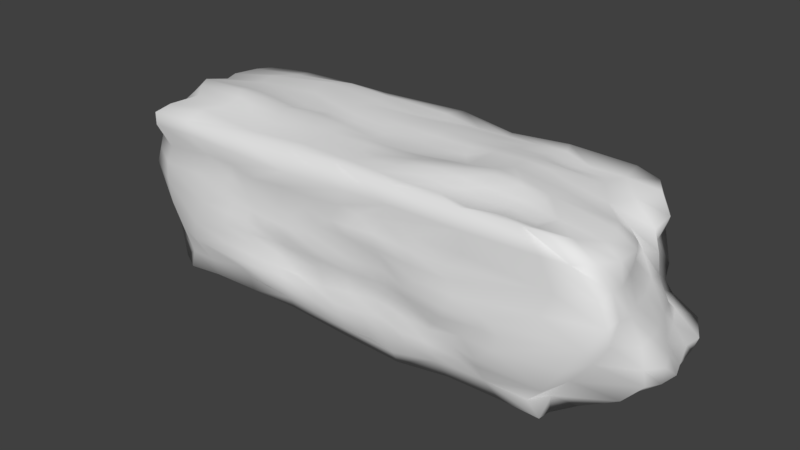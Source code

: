 # Source: Rock5.blend  (saved by Blender 2.78.0; exported with 4.5.12 LTS)
import bpy
from mathutils import Matrix  # noqa: F401  (used for matrix-valued properties, if any)

bpy.ops.wm.read_factory_settings(use_empty=True)
scene = bpy.context.scene
scene.name = 'Scene'

# ---- collections
col_collection_1 = bpy.data.collections.new('Collection 1'); scene.collection.children.link(col_collection_1)

# ---- materials (node trees are filled in below, after node groups)
mat_material = bpy.data.materials.new('Material')
mat_material.alpha_threshold = 0.0
mat_material.use_transparent_shadow = False
mat_material.roughness = 0.5
mat_material.line_color = (0.0, 0.0, 0.0, 1.0)

# ---- material node trees

# ---- world
world_world = bpy.data.worlds.new('World'); scene.world = world_world
world_world.color = (0.05088, 0.05088, 0.05088)
world_world.use_sun_shadow = False
world_world.sun_shadow_jitter_overblur = 0.0
world_world.cycles.sampling_method = 'MANUAL'

# ---- meshes
me_cube = bpy.data.meshes.new('Cube')
me_cube.from_pydata([(0.9456, 0.9303, -0.9), (0.8358, -0.9573, -0.8909), (-0.7759, -1.005, -0.9657), (-0.838, 0.9748, -0.9864), (0.8445, 0.9557, 0.8974), (0.8267, -0.9462, 1.026), (-0.9643, -0.8854, 0.7988), (-0.9313, 0.9458, 0.8772), (0.959, -0.06778, -0.905), (-0.0301, 0.9332, -0.9012), (0.9314, 0.7845, -0.05761), (0.01346, -0.9342, -0.9955), (0.9707, -0.9616, 0.01964), (-0.8814, -0.02553, -0.9409), (-0.916, -0.9156, 0.002385), (-0.9206, 0.8717, -0.06852), (0.8881, -0.05949, 0.8681), (0.02688, 1.023, 0.9818), (-0.02206, -0.8906, 0.9578), (-0.9838, -0.04778, 0.9562), (0.05495, 0.998, 0.08779), (-1.105, 0.01629, -0.09413), (-0.09365, -1.037, -0.0173), (1.052, -0.003964, -0.06825), (0.06145, -0.05121, 0.9836), (-0.01525, -0.01816, -1.068), (0.8946, -0.5544, -0.8903), (-0.56, 0.8853, -0.8606), (0.9011, 0.846, 0.4639), (-0.4308, -0.9917, -0.9087), (0.9874, -0.8888, 0.5124), (-0.9322, 0.453, -0.9394), (-0.8808, -0.8929, 0.4377), (-0.8334, 1.042, 0.4733), (0.92, -0.5088, 0.8875), (-0.5066, 0.9596, 0.9537), (-0.501, -0.9127, 0.8864), (-1.001, 0.4567, 0.8765), (0.9672, 0.4889, -0.9567), (0.4738, 0.9499, -0.9493), (1.036, 0.9597, -0.4501), (0.469, -0.9264, -0.9228), (0.8501, -1.007, -0.5365), (-0.8689, -0.4641, -0.9757), (-0.8208, -0.9839, -0.4932), (-0.8818, 0.931, -0.4795), (0.8437, 0.4562, 0.8811), (0.5006, 0.9372, 0.9992), (0.4901, -0.9404, 0.9789), (-0.8577, -0.4976, 0.9688), (-0.4853, 0.9454, -0.004256), (0.4618, 1.007, 0.07522), (0.07625, 0.9516, 0.4974), (0.02578, 0.9551, -0.4816), (-1.013, 0.583, -0.01538), (-1.041, -0.5522, 0.1025), (-0.9608, -0.01941, -0.4667), (-1.082, -0.01686, 0.5267), (-0.5343, -1.044, -0.02022), (0.4858, -1.097, -0.03342), (-0.001479, -1.039, -0.5688), (0.00328, -0.9712, 0.5587), (1.076, -0.4769, -0.03836), (0.9976, 0.4913, -0.1108), (1.131, -0.03034, -0.5027), (0.9357, 0.04953, 0.4839), (0.06406, -0.5038, 0.9876), (0.01123, 0.5834, 0.9841), (0.4827, 0.01082, 1.049), (-0.4629, 0.04961, 0.9728), (-0.482, 0.004849, -1.039), (0.4701, -0.1101, -1.071), (0.001025, 0.5399, -1.016), (0.0325, -0.5727, -0.9818), (0.4437, -0.5226, -0.9287), (0.4127, 0.6078, -1.057), (-0.5634, 0.4587, -0.9943), (-0.5314, 0.5741, 1.064), (0.4952, 0.4858, 1.004), (0.4847, -0.4629, 0.996), (0.958, 0.4019, 0.4274), (1.078, 0.4874, -0.501), (1.1, -0.4669, -0.4442), (0.5229, -0.9721, 0.5352), (0.4076, -1.061, -0.5271), (-0.5191, -1.135, -0.4887), (-1.016, -0.4523, 0.4781), (-0.906, -0.5926, -0.4513), (-0.9796, 0.4708, -0.4747), (0.4836, 1.015, -0.5008), (0.4837, 0.9631, 0.5431), (-0.4438, 1.079, 0.4091), (-0.5031, 1.047, -0.4556), (-1.015, 0.4791, 0.4714), (-0.5232, -0.9451, 0.5401), (0.9934, -0.472, 0.4912), (-0.4198, -0.5766, 0.9809), (-0.5377, -0.5436, -1.025), (0.8407, -0.8069, -0.8947), (-0.715, 0.969, -1.021), (0.8807, 0.8984, 0.7455), (-0.6281, -0.9919, -0.9257), (0.9052, -0.9412, 0.8088), (-0.8564, 0.758, -0.9777), (-0.9411, -0.9383, 0.6815), (-0.91, 1.04, 0.7293), (0.8766, -0.7877, 0.9821), (-0.7476, 0.9611, 0.924), (-0.7714, -0.9004, 0.8554), (-0.9769, 0.75, 0.8755), (1.001, 0.2237, -0.9749), (0.2573, 0.9338, -0.9166), (0.9495, 0.8696, -0.2243), (0.2622, -0.9584, -1.001), (0.9179, -0.9964, -0.2435), (-0.8806, -0.3, -0.9708), (-0.89, -0.9382, -0.2615), (-0.9443, 0.9107, -0.2737), (0.8017, 0.1819, 0.8945), (0.2664, 0.9212, 0.9425), (0.232, -0.9239, 0.9569), (-0.9308, -0.2583, 0.9768), (-0.7343, 0.9414, -0.02981), (0.1879, 1.005, 0.03787), (0.04265, 1.088, 0.8139), (0.05137, 1.028, -0.2456), (-0.991, 0.7614, -0.008494), (-1.065, -0.2855, 0.0544), (-0.8994, -0.005559, -0.7496), (-1.058, -0.0654, 0.2231), (-0.6729, -1.041, -0.01142), (0.1894, -0.9583, 0.0005482), (0.03981, -1.008, -0.849), (-0.08653, -0.9932, 0.2456), (1.014, -0.7186, 0.007126), (1.025, 0.2439, -0.08308), (1.051, -0.007864, -0.7355), (0.9888, 0.03345, 0.1948), (-0.01079, -0.7588, 0.9676), (-0.04087, 0.2162, 1.001), (0.6924, -0.0007123, 0.9698), (-0.1945, -0.01866, 0.9949), (-0.7355, 0.02247, -0.9937), (0.2842, -0.03324, -1.041), (-0.05891, 0.8051, -0.9528), (0.05441, -0.3545, -0.9695), (0.8779, -0.3729, -0.9342), (-0.2627, 0.8405, -0.9035), (0.9358, 0.7997, 0.1263), (-0.2381, -0.9462, -0.9346), (1.022, -0.8857, 0.2762), (-0.9197, 0.2082, -0.9252), (-0.9134, -0.902, 0.2291), (-0.8975, 0.9177, 0.1954), (0.9167, -0.2528, 0.9011), (-0.3212, 0.8986, 0.9853), (-0.2509, -0.8781, 0.9394), (-0.949, 0.1939, 0.9171), (0.949, 0.741, -0.9293), (0.7213, 0.9437, -0.9583), (1.004, 0.9744, -0.6918), (0.6703, -0.8971, -0.9347), (0.7823, -0.9274, -0.7646), (-0.9002, -0.7738, -1.043), (-0.7652, -0.9901, -0.756), (-0.8633, 0.926, -0.7912), (0.8884, 0.7575, 0.8854), (0.753, 0.983, 0.9606), (0.7258, -0.9143, 1.008), (-0.9352, -0.7301, 0.8772), (-0.1375, 0.9712, 0.1172), (0.8063, 0.8851, 0.02227), (0.05899, 1.017, 0.3506), (-0.04236, 0.9645, -0.7768), (-1.059, 0.2678, -0.05533), (-1.038, -0.7481, 0.08241), (-1.034, 0.02249, -0.2224), (-1.045, 0.02893, 0.8007), (-0.3426, -1.052, -0.008009), (0.7808, -1.061, 0.04296), (-0.08244, -0.9967, -0.2679), (0.04786, -0.9909, 0.7572), (1.068, -0.2456, -0.05722), (0.9194, 0.6616, -0.1032), (1.1, -0.03734, -0.3084), (0.943, 0.01008, 0.7142), (0.08809, -0.2874, 0.9916), (0.006614, 0.7776, 1.012), (0.3265, -0.08987, 0.9816), (-0.7297, 0.01044, 1.009), (-0.2602, 0.032, -1.057), (0.7404, -0.1017, -0.9968), (0.001789, 0.2763, -1.122), (0.02114, -0.7586, -1.007), (0.2519, -0.5246, -0.9422), (0.6851, -0.5351, -0.9794), (0.474, -0.3766, -0.9718), (0.4853, -0.749, -0.9619), (0.2363, 0.5783, -1.021), (0.7078, 0.5274, -1.065), (0.4014, 0.7693, -1.005), (0.4552, 0.3251, -1.136), (-0.7629, 0.4969, -0.966), (-0.2589, 0.4974, -1.032), (-0.4669, 0.7011, -0.972), (-0.5583, 0.2659, -1.016), (-0.5181, 0.3207, 1.017), (-0.4578, 0.7889, 1.029), (-0.2744, 0.5987, 1.02), (-0.803, 0.4946, 0.973), (0.4763, 0.2354, 1.039), (0.5267, 0.7647, 0.9958), (0.7342, 0.4575, 0.937), (0.2772, 0.5568, 0.985), (0.5043, -0.8217, 0.9443), (0.4693, -0.1913, 1.085), (0.7609, -0.4921, 0.9358), (0.2884, -0.5308, 1.065), (0.9237, 0.2577, 0.4878), (0.9026, 0.6788, 0.3978), (0.9562, 0.4743, 0.152), (0.9389, 0.383, 0.6741), (1.107, 0.1842, -0.5294), (1.087, 0.7043, -0.5118), (1.069, 0.545, -0.6978), (1.021, 0.4893, -0.3114), (0.9065, -0.8054, -0.4554), (1.112, -0.2053, -0.5333), (1.03, -0.5062, -0.6739), (1.092, -0.4845, -0.2595), (0.1811, -0.9152, 0.5459), (0.8577, -0.9819, 0.4956), (0.4898, -1.02, 0.2401), (0.5163, -0.9775, 0.7778), (0.1977, -1.018, -0.5032), (0.6103, -1.072, -0.4594), (0.4319, -0.9989, -0.7509), (0.433, -1.053, -0.2815), (-0.7324, -1.035, -0.5501), (-0.2373, -1.083, -0.4997), (-0.422, -1.063, -0.691), (-0.5415, -1.087, -0.2697), (-1.037, -0.2256, 0.5268), (-0.9911, -0.7434, 0.4716), (-1.036, -0.4907, 0.2861), (-0.9755, -0.4734, 0.7749), (-0.9483, -0.3305, -0.4382), (-0.9226, -0.7994, -0.4741), (-0.9113, -0.4904, -0.7239), (-0.9762, -0.5551, -0.2027), (-0.9879, 0.7161, -0.4876), (-0.9667, 0.217, -0.505), (-0.9405, 0.4424, -0.7608), (-0.9967, 0.5422, -0.2344), (0.1524, 0.9589, -0.5438), (0.7415, 0.9671, -0.4747), (0.468, 1.025, -0.2284), (0.4508, 1.017, -0.7733), (0.2808, 0.9384, 0.5429), (0.7859, 0.8985, 0.4662), (0.52, 1.008, 0.8158), (0.4533, 0.9953, 0.3022), (-0.6592, 1.073, 0.4178), (-0.1856, 0.9531, 0.4583), (-0.5306, 1.043, 0.7028), (-0.4917, 1.034, 0.2308), (-0.6614, 1.073, -0.5171), (-0.2217, 0.9953, -0.4697), (-0.4973, 1.015, -0.2361), (-0.4741, 1.037, -0.7069), (-0.944, 0.8386, 0.4729), (-1.036, 0.1432, 0.5095), (-1.01, 0.4724, 0.1993), (-0.9919, 0.4845, 0.7253), (-0.6723, -0.9141, 0.5184), (-0.2542, -1.001, 0.5415), (-0.5516, -0.9961, 0.2448), (-0.5106, -0.9898, 0.7237), (0.9932, -0.6524, 0.5171), (0.9695, -0.22, 0.4883), (1.025, -0.453, 0.2066), (0.9786, -0.4805, 0.7357), (-0.4797, -0.7463, 0.9081), (-0.4756, -0.2632, 1.03), (-0.1898, -0.5463, 0.9896), (-0.6889, -0.505, 0.9799), (-0.769, -0.4521, -1.055), (-0.2219, -0.5409, -1.003), (-0.5093, -0.3243, -1.007), (-0.501, -0.7586, -1.025), (-0.2482, -0.7498, -1.004), (-0.222, -0.3599, -0.9786), (-0.7573, -0.2722, -1.03), (-0.7053, -0.2733, 1.082), (-0.2076, -0.2561, 1.01), (-0.2214, -0.7274, 0.9576), (0.9782, -0.1841, 0.725), (1.005, -0.2396, 0.206), (1.024, -0.6535, 0.2642), (-0.2335, -1.008, 0.7186), (-0.2887, -0.993, 0.228), (-0.712, -0.9582, 0.2642), (-0.9722, 0.1993, 0.7609), (-1.014, 0.1347, 0.1964), (-0.9796, 0.743, 0.2065), (-0.2598, 0.9441, -0.7384), (-0.2068, 1.016, -0.1749), (-0.7517, 1.015, -0.266), (-0.21, 0.9377, 0.3453), (-0.3129, 0.9748, 0.7584), (-0.7487, 1.048, 0.712), (0.7877, 0.9085, 0.1793), (0.776, 0.9813, 0.7586), (0.2742, 0.9797, 0.7847), (0.7316, 1.03, -0.733), (0.7415, 0.9082, -0.227), (0.2042, 1.021, -0.282), (-1.012, 0.2719, -0.2494), (-0.9216, 0.1835, -0.787), (-0.8992, 0.6976, -0.8042), (-0.9842, -0.7534, -0.2301), (-0.9137, -0.7739, -0.7656), (-0.9306, -0.2783, -0.7329), (-0.9791, -0.7995, 0.7429), (-1.021, -0.7267, 0.2746), (-1.037, -0.3126, 0.3), (-0.2765, -1.024, -0.2742), (-0.2109, -1.06, -0.7411), (-0.6391, -1.033, -0.7261), (0.673, -1.082, -0.2758), (0.6266, -0.9841, -0.7273), (0.2666, -1.046, -0.8358), (0.8025, -0.9718, 0.8093), (0.8205, -1.015, 0.2541), (0.1728, -0.9947, 0.2419), (1.124, -0.2414, -0.3187), (1.005, -0.2488, -0.7855), (0.8453, -0.8059, -0.6978), (0.9902, 0.701, -0.2815), (1.059, 0.7576, -0.722), (1.072, 0.2368, -0.7315), (0.9347, 0.7028, 0.6809), (0.8945, 0.66, 0.09801), (0.9613, 0.2878, 0.2059), (0.2688, -0.2718, 1.023), (0.6741, -0.2253, 1.007), (0.7423, -0.7666, 0.9499), (0.2855, 0.7855, 0.9561), (0.7616, 0.7278, 0.9289), (0.6651, 0.186, 0.9702), (-0.7377, 0.7655, 0.9562), (-0.2543, 0.7649, 1.02), (-0.2979, 0.2805, 1.02), (-0.2577, 0.278, -1.031), (-0.2821, 0.7208, -0.9552), (-0.6793, 0.7607, -1.006), (0.7566, 0.2897, -1.086), (0.6915, 0.7392, -1.01), (0.1839, 0.765, -0.9797), (0.7096, -0.7183, -0.9778), (0.7044, -0.3772, -0.9848), (0.3635, -0.3289, -0.9326), (0.3026, -0.7308, -0.9809), (0.2019, 0.3455, -1.122), (-0.7847, 0.2858, -0.9259), (-0.7672, 0.2474, 0.9847), (0.2618, 0.2223, 1.004), (0.2341, -0.8157, 0.9773), (0.8854, 0.1959, 0.7062), (1.055, 0.1908, -0.3424), (0.9685, -0.76, -0.2175), (0.2331, -0.9663, 0.761), (0.159, -0.9514, -0.2497), (-0.721, -1.047, -0.2985), (-1.018, -0.1626, 0.8049), (-1.01, -0.2756, -0.1903), (-1.019, 0.7642, -0.2405), (0.1782, 0.946, -0.7925), (0.2075, 1.032, 0.3116), (-0.7253, 0.9684, 0.1902), (-0.6446, 1.041, -0.8179), (-0.9798, 0.8356, 0.7376), (-0.7363, -0.9691, 0.7245), (0.9509, -0.7372, 0.7901), (-0.7545, -0.6928, 0.9318), (-0.748, -0.7274, -1.081), (0.09744, 0.9435, -0.9136), (0.05639, 1.031, -0.07849), (0.03855, -0.9819, -0.01048), (-0.1288, -1.01, 0.1146), (0.0125, 0.07169, 0.9743), (-0.05859, -0.03826, 0.9799), (0.1457, -0.02623, -1.044), (-0.04553, 0.8493, -0.9305), (-0.009013, -0.1863, -1.014), (-0.4001, 0.8346, -0.8761), (-0.3274, 0.9252, 0.07021), (0.6205, 0.9215, 0.0695), (-0.00333, 0.9437, -0.6533), (-0.4305, -1.036, -0.02217), (0.64, -1.06, 0.005899), (-0.05932, -1.017, -0.4334), (0.08281, -0.3992, 0.9913), (0.03123, 0.6786, 0.9834), (-0.584, -0.005235, 1.011), (0.5676, -0.09625, -1.047), (0.00404, 0.4346, -1.064), (0.5603, -0.5275, -0.9556), (0.5002, -0.2188, -1.017), (0.4715, -0.5987, -0.9468), (0.1013, 0.5506, -1.039), (-0.4083, 0.5037, -0.9946), (-0.5156, 0.8323, -0.9342), (-0.5433, 0.3606, -1.033), (-0.06671, 0.5791, 0.9924), (0.4988, 0.6111, 0.9939), (0.385, 0.5198, 0.998), (0.4764, -0.3153, 1.072), (0.3887, -0.4892, 1.041), (0.0806, -0.9454, 0.5204), (0.509, -1.049, 0.1111), (0.1081, -1.019, -0.5557), (0.4916, -1.026, -0.4533), (0.4117, -1.025, -0.3907), (-0.3904, -1.112, -0.5046), (-0.5168, -1.111, -0.3617), (0.6223, 0.9939, -0.4364), (0.4423, 1.024, -0.0718), (0.6252, 0.9166, 0.4978), (0.4798, 0.9508, 0.4404), (-0.3958, 1.019, -0.4742), (-0.4212, 0.9766, -0.1005), (-0.4553, 1.05, -0.5767), (-0.4192, -0.9779, 0.4892), (-0.5068, -1.012, 0.112), (-0.4451, -0.4204, 1.013), (-0.02895, -0.5063, 0.9715), (-0.5582, -0.5175, 0.999), (0.3368, 1.008, 0.03394), (0.03314, 1.002, -0.3484), (0.3074, -1.031, -0.04065), (0.02884, -1.04, -0.7003), (-0.026, -0.9904, 0.3588), (0.04081, -0.6109, 0.9833), (-0.014, 0.401, 1.008), (-0.331, 0.02667, 0.9947), (0.3719, -0.082, -1.034), (-0.03358, 0.6818, -0.9622), (-0.1545, 0.8929, -0.8923), (-0.04877, 0.9928, 0.1068), (0.02541, 1.014, 0.2206), (-0.04364, 0.9617, -0.8615), (-0.2214, -1.034, -0.02765), (-0.08891, -1.022, -0.1366), (0.09133, -0.2017, 0.9676), (0.187, -0.1043, 0.988), (-0.135, -0.01548, -1.076), (0.02154, 0.1113, -1.097), (0.3781, -0.5046, -0.9341), (0.4551, -0.4721, -0.9499), (0.4414, 0.1146, -1.11), (-0.1343, 0.5228, -1.013), (-0.4688, 0.5685, -1.001), (0.4861, 0.3834, 1.024), (0.5913, 0.4406, 0.9737), (0.1222, 0.5784, 1.015), (0.5088, -0.6167, 0.9441), (0.6348, -0.4764, 1.0), (0.1785, -0.5108, 1.036), (0.3125, -0.9556, 0.4917), (0.456, -0.9965, 0.3738), (0.3047, -1.065, -0.5391), (0.4307, -1.043, -0.6441), (0.4712, -1.074, -0.1638), (-0.1024, -1.031, -0.52), (-0.4474, -1.112, -0.5826), (-0.531, -1.091, -0.1341), (0.3186, 0.9964, -0.5043), (0.5087, 0.9969, -0.333), (0.3855, 0.9755, 0.5389), (0.4785, 1.01, 0.6647), (0.4952, 1.009, 0.1685), (-0.4412, 0.9749, 0.1152), (-0.09158, 0.9735, -0.4727), (-0.4586, 1.029, -0.3438), (-0.5118, 0.9435, -0.7618), (-0.1395, -0.9859, 0.5314), (-0.5312, -0.9561, 0.3837), (-0.4758, -0.1054, 0.9906), (-0.275, -0.5382, 0.987), (-0.05973, -0.3488, -0.9623), (-0.1934, -0.1943, -1.037), (-0.6699, -0.3942, 1.047), (-0.7044, -0.1385, 1.063), (-0.6026, -0.2536, 1.061), (-0.1876, -0.389, 0.9929), (-0.1989, -0.1532, 1.011), (-0.06117, -0.2769, 0.9923), (-0.3308, -0.2357, 1.023), (-0.4296, -0.9883, 0.2307), (-0.2082, -0.996, 0.2396), (-0.3184, -1.023, 0.1008), (-0.2718, -0.9831, 0.3845), (-0.3574, 0.994, -0.7135), (-0.1631, 0.9227, -0.7426), (-0.2237, 0.9646, -0.6184), (-0.2557, 0.9017, -0.8201), (-0.3587, 1.017, -0.2005), (-0.09316, 1.015, -0.1817), (-0.1699, 0.9707, -0.02789), (-0.197, 0.9998, -0.3024), (-0.3792, 0.9807, 0.2846), (-0.04882, 0.9846, 0.2978), (-0.1437, 0.9314, 0.2101), (0.6148, 0.9507, 0.2311), (0.753, 0.9175, 0.3127), (0.7927, 0.9321, 0.09314), (0.6653, 0.995, 0.7639), (0.7745, 0.9653, 0.6103), (0.6194, 0.9832, -0.1924), (0.7477, 0.9318, -0.1121), (0.7113, 0.9027, -0.33), (0.3143, 1.005, -0.2738), (0.1949, 1.023, -0.1261), (0.1885, 1.011, -0.3826), (-0.3944, -1.068, -0.2734), (-0.221, -0.9949, -0.2906), (-0.2732, -1.065, -0.4019), (-0.313, -1.009, -0.1554), (-0.316, -1.099, -0.6767), (-0.07848, -1.036, -0.7778), (-0.214, -1.091, -0.6145), (0.5433, -1.042, -0.2992), (0.7022, -1.084, -0.1008), (0.5284, -0.9952, -0.7225), (0.604, -1.016, -0.5787), (0.1534, -1.009, -0.8179), (0.3473, -1.031, -0.7657), (0.2294, -1.06, -0.6649), (0.03535, -0.9942, 0.2524), (0.3215, -1.016, 0.2288), (0.2069, -0.9712, 0.1265), (0.166, -0.9742, 0.3857), (0.2901, -0.4061, 1.062), (0.2781, -0.1993, 1.008), (0.3511, -0.2525, 1.049), (0.1721, -0.2571, 0.9936), (0.6825, -0.3499, 0.9928), (0.5544, -0.2225, 1.079), (0.7213, -0.6244, 0.9188), (0.6158, -0.7589, 0.9519), (0.2809, 0.6884, 0.9767), (0.4221, 0.7508, 0.9828), (0.1715, 0.7452, 0.9652), (0.7193, 0.579, 0.9309), (0.6356, 0.6988, 0.94), (0.6688, 0.3392, 0.9862), (0.5454, 0.2519, 1.016), (-0.2349, 0.0955, 1.024), (-0.2832, 0.4496, 1.023), (-0.1641, 0.2545, 1.022), (-0.3643, 0.268, -1.048), (-0.1311, 0.2845, -1.1), (-0.2809, 0.3864, -1.03), (-0.2693, 0.1676, -1.055), (-0.3849, 0.6823, -0.9444), (-0.2043, 0.7732, -0.981), (-0.2793, 0.7942, -0.9273), (-0.2579, 0.5819, -1.003), (0.6087, 0.2541, -1.152), (0.7083, 0.1061, -1.08), (0.05233, 0.7847, -0.9797), (0.1912, 0.8559, -0.9589), (0.1742, 0.6626, -0.9995), (0.5892, -0.6832, -0.9667), (0.6554, -0.6333, -0.9726), (0.5802, -0.3595, -0.9884), (0.7009, -0.2554, -1.006), (0.6727, -0.4418, -0.9856), (0.2249, -0.3203, -0.9503), (0.4003, -0.3353, -0.9315), (0.3508, -0.1713, -0.9883), (0.3275, -0.4088, -0.9155), (0.08966, 0.3243, -1.111), (0.3025, 0.2886, -1.154), (0.2625, 0.1473, -1.119), (0.2751, 0.07793, 0.9742), (0.2293, 0.3557, 1.007), (0.3541, 0.2211, 1.03), (0.1237, 0.2035, 1.011), (0.2822, -0.6734, 1.022), (0.3814, -0.7813, 0.963), (0.1159, -0.7755, 0.9655), (0.03217, -0.9547, -0.2769), (0.287, -0.9822, -0.2615), (0.1618, -0.972, -0.3586), (0.1808, -0.9561, -0.1524), (0.3286, 1.04, 0.295), (0.2748, 0.9827, 0.4125), (0.1741, 1.033, 0.1823), (0.3447, 1.041, 0.171), (0.3533, 0.9919, 0.4207), (0.2978, -1.007, -0.1477), (0.2726, -0.9884, -0.3979), (0.05052, -0.9776, -0.4115), (0.1645, -0.6449, 1.017), (0.4022, -0.6288, 0.9763), (0.1094, 0.3747, 1.021), (0.3537, 0.3529, 1.024), (0.3277, 0.1352, -1.136), (0.3852, -0.4511, -0.9293), (0.4313, -0.1835, -0.9672), (0.1914, -0.1685, -0.9979), (0.5885, -0.2106, -1.035), (0.5563, -0.6037, -0.9368), (0.08273, 0.8558, -0.951), (-0.1607, 0.6287, -0.9714), (-0.1751, 0.8148, -0.9339), (-0.4239, 0.7905, -0.934), (-0.1256, 0.1133, -1.112), (-0.15, 0.4156, -1.049), (-0.4086, 0.3806, -1.029), (-0.1388, 0.4354, 1.031), (-0.1107, 0.09467, 1.002), (0.5689, 0.3678, 1.016), (0.3929, 0.6386, 0.99), (0.6219, -0.6114, 0.9605), (0.1672, -0.1999, 0.9767), (0.379, -0.3624, 1.062), (0.3187, -1.002, 0.3768), (0.3511, -1.016, 0.08457), (0.02364, -0.9686, 0.1377), (0.3275, -1.06, -0.6613), (-0.09305, -1.053, -0.6494), (-0.2381, -0.9981, -0.1603), (-0.1785, -1.019, -0.4374), (-0.4108, -1.085, -0.3921), (0.3341, 0.9931, -0.3842), (0.3163, 1.018, -0.1184), (0.6065, 0.9682, -0.06959), (0.6211, 0.9363, 0.3775), (-0.04201, 0.9649, 0.2127), (-0.09553, 0.9931, -0.3233), (-0.07433, 1.005, -0.03755), (-0.3264, 0.9724, -0.05068), (-0.1345, 0.91, -0.8184), (-0.08979, 0.939, -0.6287), (-0.3833, 1.008, -0.5976), (-0.1518, -0.9742, 0.3822), (-0.235, -1.016, 0.08877), (-0.4214, -0.997, 0.1088), (-0.3471, -0.09498, 1.013), (-0.06506, -0.1886, 0.9697), (-0.02379, -0.3881, 0.9882), (-0.6139, -0.119, 1.048), (-0.5922, -0.4108, 1.02), (-0.1196, -0.2235, -1.03), (-0.2926, -0.3902, 0.9932), (-0.4506, -0.9808, 0.3636), (-0.3887, 0.9276, -0.8043), (-0.3542, 0.9987, -0.3264), (-0.3224, 0.9377, 0.1665), (0.6498, 0.938, 0.1135), (0.6427, 0.9715, 0.6414), (0.6477, 0.9508, -0.3124), (-0.413, -1.058, -0.1461), (-0.3451, -1.112, -0.6021), (0.6217, -1.046, -0.1293), (0.5345, -0.9889, -0.6197), (0.1437, -1.029, -0.6869), (0.05452, -1.003, 0.3811), (0.1914, -0.4015, 1.023), (0.5868, -0.3177, 1.063), (0.1562, 0.7048, 0.9871), (0.5961, 0.5798, 0.9465), (-0.3879, 0.5906, -0.9869), (0.5678, 0.09835, -1.099), (0.06271, 0.7026, -1.018), (0.5773, -0.4498, -0.9661), (0.1319, 0.1199, -1.074), (0.1549, 0.02833, 0.9785), (0.05787, -0.9816, -0.1662)], [], [(385, 101, 2, 163), (384, 169, 6, 108), (383, 106, 5, 102), (382, 108, 6, 104), (381, 109, 7, 105), (380, 99, 3), (379, 122, 15, 153), (599, 123, 20, 450), (451, 386, 9), (376, 126, 15, 117), (375, 127, 21, 176), (374, 121, 19, 177), (373, 130, 14, 116), (681, 388, 22, 453), (371, 120, 18, 181), (370, 134, 12, 114), (369, 135, 23, 184), (368, 118, 16, 185), (367, 592, 138, 18, 120), (680, 390, 24, 455), (365, 157, 19, 189), (364, 142, 13, 151), (679, 392, 25, 457), (362, 113, 11, 193), (582, 194, 73, 145, 579), (678, 407, 74, 459), (359, 161, 41, 197, 574), (677, 410, 72, 447), (357, 199, 75, 200), (676, 405, 71, 460), (355, 202, 31, 103), (675, 411, 76, 462), (564, 190, 70, 205, 561), (558, 445, 141), (351, 207, 77, 208), (350, 109, 37, 209), (349, 557, 210, 68, 140), (674, 415, 78, 464), (673, 403, 67, 465), (346, 550, 214, 48, 168), (672, 417, 79, 467), (671, 402, 66, 468), (343, 218, 65, 137), (342, 219, 80, 220), (341, 166, 46, 221), (340, 222, 64, 136), (339, 223, 81, 224), (338, 183, 63, 225), (337, 226, 162), (336, 227, 82, 228), (335, 182, 62, 229), (670, 419, 61, 442), (333, 231, 83, 470, 232), (332, 168, 48, 233), (669, 421, 60, 441), (668, 422, 84, 472), (667, 400, 59, 473), (328, 238, 44, 164), (666, 424, 85, 475), (665, 399, 58, 476), (325, 242, 57, 129), (324, 243, 86, 244), (323, 169, 49, 245), (322, 246, 56, 128), (321, 247, 87, 248), (320, 175, 55, 249), (319, 250, 45, 165), (318, 251, 88, 252), (317, 174, 54, 253), (524, 254, 53, 439), (664, 426, 89, 478), (314, 159, 39, 257), (313, 258, 52, 124), (663, 428, 90, 480), (662, 397, 51, 481), (310, 262, 33, 105), (309, 263, 91, 264), (661, 396, 50, 482), (307, 266, 45, 117), (660, 430, 92, 484), (659, 395, 27, 485), (304, 270, 33, 153), (303, 271, 93, 272), (302, 157, 37, 273), (301, 274, 32, 152), (658, 433, 94, 487), (299, 156, 36, 277), (298, 278, 30, 150), (297, 279, 95, 280), (296, 154, 34, 281), (295, 282, 36, 156), (657, 435, 96, 489), (293, 121, 49, 285, 492), (292, 286, 43, 115), (291, 287, 97, 288), (290, 149, 29, 289), (287, 290, 289, 97), (73, 193, 290, 287), (193, 11, 149, 290), (190, 491, 291, 288, 70), (656, 490, 291, 491), (145, 73, 287, 291, 490), (142, 292, 115, 13), (70, 288, 292, 142), (288, 97, 286, 292), (655, 492, 285, 437), (654, 493, 293, 494), (189, 19, 121, 293, 493), (653, 495, 284, 436), (652, 496, 294, 497), (651, 488, 283, 498), (138, 295, 156, 18), (436, 284, 295, 138, 443), (284, 489, 96, 282, 295), (279, 296, 281, 95), (65, 185, 296, 279), (185, 16, 154, 296), (182, 297, 280, 62), (23, 137, 297, 182), (137, 65, 279, 297), (134, 298, 150), (62, 280, 298, 134), (280, 95, 278, 298), (275, 299, 277, 94, 433), (61, 181, 299, 275, 486), (181, 18, 156, 299), (650, 499, 276, 434), (649, 500, 300, 501), (648, 486, 275, 502), (130, 301, 152, 14), (58, 434, 276, 301, 130), (276, 487, 94, 274, 301), (271, 302, 273, 93), (57, 177, 302, 271), (177, 19, 157, 302), (174, 303, 272, 54), (21, 129, 303, 174), (129, 57, 271, 303), (126, 304, 153, 15), (54, 272, 304, 126), (272, 93, 270, 304), (647, 503, 269, 432), (646, 504, 305, 505), (645, 448, 147, 506), (644, 507, 268, 431), (643, 508, 306, 509), (642, 483, 267, 510), (122, 307, 117, 15), (50, 431, 268, 307, 122), (268, 484, 92, 266, 307), (263, 308, 511, 265, 91), (52, 172, 512, 308, 263), (641, 449, 170, 513), (155, 309, 264, 35), (17, 124, 309, 155), (124, 52, 263, 309), (107, 310, 105, 7), (35, 264, 310, 107), (264, 91, 262, 310), (640, 514, 261, 429), (28, 148, 311, 515, 259), (148, 10, 171, 516, 311), (167, 312, 517, 260, 47), (4, 100, 312, 167), (100, 28, 259, 518, 312), (119, 313, 124, 17), (47, 260, 313, 119), (480, 90, 479), (255, 314, 257, 89, 426), (40, 160, 314, 255), (160, 0, 159, 314), (639, 519, 256, 427), (10, 112, 315, 520, 171), (112, 40, 255, 521, 315), (523, 316, 125, 387), (638, 522, 316, 523), (637, 477, 254, 524), (251, 317, 253, 88), (56, 176, 317, 251), (176, 21, 174, 317), (151, 318, 252, 31), (13, 128, 318, 151), (128, 56, 251, 318), (103, 319, 165, 3), (31, 252, 319, 103), (252, 88, 250, 319), (247, 320, 249, 87), (44, 116, 320, 247), (116, 14, 175, 320), (163, 321, 248, 43), (2, 164, 163), (164, 44, 247, 321), (115, 322, 128, 13), (43, 248, 322, 115), (248, 87, 246, 322), (243, 323, 245, 86), (32, 104, 323, 243), (104, 6, 169, 323), (175, 324, 244, 55), (14, 152, 324, 175), (152, 32, 243, 324), (127, 325, 129, 21), (55, 244, 325, 127), (244, 86, 242, 325), (636, 525, 241, 425), (635, 526, 326, 527), (634, 452, 178, 528), (149, 327, 529, 240, 29), (11, 132, 530, 327, 149), (633, 474, 239, 531), (101, 328, 164, 2), (29, 240, 328, 101), (240, 475, 85, 238, 328), (423, 532, 237), (42, 114, 329, 235), (114, 12, 179, 533, 329), (161, 330, 534, 236, 41), (1, 162, 330, 161), (162, 42, 235, 535, 330), (113, 331, 536, 132, 11), (41, 236, 537, 331, 113), (632, 471, 234, 538), (231, 332, 233, 83), (30, 102, 332, 231), (102, 5, 168, 332), (400, 420, 59), (12, 150, 333, 179), (150, 30, 231, 333), (631, 539, 133, 389), (630, 540, 334, 541), (629, 469, 230, 542), (227, 335, 229, 82), (64, 184, 335, 227), (184, 23, 182, 335), (146, 336, 228, 26), (8, 136, 336, 146), (136, 64, 227, 336), (98, 337, 1), (26, 228, 337, 98), (228, 82, 226, 337), (223, 338, 225, 81), (40, 338, 223), (112, 10, 183, 338), (158, 339, 224, 38), (0, 160, 339, 158), (160, 40, 223, 339), (110, 340, 136, 8), (38, 224, 340, 110), (224, 81, 222, 340), (219, 341, 221, 80), (28, 100, 341, 219), (100, 4, 166, 341), (183, 342, 220, 63), (10, 148, 342, 183), (148, 219, 342), (135, 343, 137, 23), (63, 220, 343, 135), (220, 80, 218, 343), (628, 543, 217, 418), (545, 544, 344), (627, 454, 186, 546), (154, 345, 547, 216, 34), (16, 140, 345, 154), (140, 68, 215, 548, 345), (106, 346, 168, 5), (34, 216, 549, 346, 106), (626, 466, 214, 550), (625, 551, 213, 416), (47, 119, 347, 552, 211), (119, 17, 187, 553, 347), (166, 348, 554, 212, 46), (4, 167, 348, 166), (167, 47, 211, 555, 348), (118, 349, 140, 16), (46, 212, 556, 349, 118), (624, 463, 210, 557), (207, 350, 209, 77), (35, 107, 350, 207), (107, 7, 109, 350), (403, 414, 67), (17, 155, 351, 187), (155, 35, 207, 351), (623, 558, 141, 391), (622, 559, 352, 560), (208, 77, 206, 352, 559), (621, 561, 205, 413), (620, 562, 353, 563), (619, 456, 190, 564), (618, 565, 204, 412), (617, 566, 354, 567), (616, 461, 203, 568), (99, 355, 103, 3), (27, 412, 204, 355, 99), (204, 462, 76, 202, 355), (199, 356, 569, 201, 75), (38, 110, 356, 199), (110, 8, 191, 570, 356), (159, 357, 200, 39), (0, 158, 357, 159), (158, 38, 199, 357), (615, 571, 144, 393), (39, 200, 358, 572, 111), (200, 75, 198, 573, 358), (614, 574, 197, 409), (26, 98, 359, 575, 195), (98, 1, 161, 359), (613, 576, 196, 408), (8, 146, 360, 577, 191), (146, 26, 195, 578, 360), (612, 579, 145, 394), (611, 580, 361, 581), (610, 458, 194, 582), (194, 362, 193, 73), (409, 197, 362, 194, 458), (197, 41, 113, 362), (406, 583, 192), (75, 201, 584, 363, 198), (609, 446, 143, 585), (202, 364, 151, 31), (76, 413, 205, 364, 202), (205, 70, 142, 364), (206, 365, 189, 404, 69), (77, 209, 365, 206), (209, 37, 157, 365), (588, 366, 586), (608, 587, 366, 588), (607, 444, 139, 589), (214, 591, 367, 120, 48), (606, 590, 367, 591), (605, 443, 138, 592), (218, 368, 185, 65), (80, 221, 368, 218), (221, 46, 118, 368), (222, 369, 184, 64), (81, 225, 369, 222), (225, 63, 135, 369), (226, 370, 114, 42), (82, 229, 370, 226), (229, 62, 134, 370), (230, 371, 181, 61, 419), (83, 233, 371, 230, 469), (233, 48, 120, 371), (604, 593, 180, 401), (603, 594, 372, 595), (602, 440, 131, 596), (238, 373, 116, 44), (85, 425, 241, 373, 238), (241, 476, 58, 130, 373), (242, 374, 177, 57), (86, 245, 374, 242), (245, 49, 121, 374), (246, 375, 176, 56), (87, 249, 375, 246), (249, 55, 127, 375), (250, 376, 117, 45), (88, 253, 376, 250), (253, 54, 126, 376), (254, 377, 173, 398, 53), (89, 257, 377, 254, 477), (257, 39, 111, 377), (258, 598, 378, 172, 52), (601, 597, 378, 598), (600, 438, 123, 599), (262, 379, 153, 33), (91, 265, 379, 262), (265, 482, 50, 122, 379), (266, 380, 165, 45), (92, 432, 269, 380, 266), (269, 485, 27, 99, 380), (270, 381, 105, 33), (93, 273, 381, 270), (273, 37, 109, 381), (274, 382, 104, 32), (94, 277, 382, 274), (277, 36, 108, 382), (278, 383, 102, 30), (95, 281, 383, 278), (281, 34, 106, 383), (282, 384, 108, 36), (96, 437, 285, 384, 282), (285, 49, 169, 384), (286, 385, 163, 43), (97, 289, 385, 286), (289, 29, 101, 385), (597, 600, 599, 378), (261, 481, 600, 597), (481, 51, 438, 600), (479, 601, 598, 258), (90, 429, 601, 479), (429, 261, 597, 601), (594, 602, 596, 372), (237, 473, 602, 594), (473, 59, 440, 602), (471, 603, 595, 234), (84, 423, 603, 471), (423, 237, 594, 603), (421, 604, 401, 60), (234, 595, 604, 421), (595, 372, 593, 604), (590, 605, 592, 367), (217, 468, 605, 590), (468, 66, 443, 605), (466, 606, 591, 214), (79, 418, 606, 466), (418, 217, 590, 606), (587, 607, 589, 366), (213, 465, 607, 587), (465, 67, 444, 607), (463, 608, 588, 210), (78, 416, 608, 463), (416, 213, 587, 608), (210, 588, 586, 188, 68), (584, 609, 585, 363), (201, 460, 609, 584), (460, 71, 446, 609), (410, 583, 406), (410, 406, 72), (198, 363, 583, 410), (74, 409, 458), (580, 610, 582, 361), (196, 459, 610, 580), (459, 74, 458, 610), (446, 611, 581, 143), (71, 408, 611, 446), (408, 196, 580, 611), (392, 612, 394, 25), (143, 581, 612, 392), (581, 361, 579, 612), (405, 613, 408, 71), (191, 577, 613, 405), (577, 360, 576, 613), (407, 614, 409, 74), (195, 575, 614, 407), (575, 359, 574, 614), (386, 615, 393, 9), (111, 572, 615, 386), (572, 358, 571, 615), (566, 616, 568, 354), (144, 447, 616, 566), (447, 72, 461, 616), (448, 617, 567, 147), (9, 393, 617, 448), (393, 144, 566, 617), (395, 618, 412, 27), (147, 567, 618, 395), (567, 354, 565, 618), (562, 619, 564, 353), (192, 457, 619, 562), (457, 25, 456, 619), (461, 620, 563, 203), (72, 406, 620, 461), (406, 192, 562, 620), (411, 621, 413, 76), (203, 563, 621, 411), (563, 353, 561, 621), (444, 622, 560, 139), (67, 414, 622, 444), (414, 208, 559, 622), (390, 623, 391, 24), (139, 560, 623, 390), (560, 352, 558, 623), (187, 351, 208, 414, 403), (556, 624, 557, 349), (212, 464, 624, 556), (464, 78, 463, 624), (415, 625, 416, 78), (211, 552, 625, 415), (552, 347, 551, 625), (549, 626, 550, 346), (216, 467, 626, 549), (467, 79, 466, 626), (544, 627, 546, 344), (188, 455, 627, 544), (455, 24, 454, 627), (68, 188, 544, 545, 215), (417, 628, 418, 79), (215, 545, 628, 417), (545, 344, 543, 628), (540, 629, 542, 334), (232, 470, 629, 540), (470, 83, 469, 629), (440, 630, 541, 131), (59, 420, 630, 440), (420, 232, 540, 630), (388, 631, 389, 22), (131, 541, 631, 388), (541, 334, 539, 631), (179, 333, 232, 420, 400), (537, 632, 538, 331), (236, 472, 632, 537), (472, 84, 471, 632), (422, 532, 423), (422, 423, 84), (235, 329, 532, 422), (530, 633, 531, 327), (132, 441, 633, 530), (441, 60, 474, 633), (526, 634, 528, 326), (180, 453, 634, 526), (453, 22, 452, 634), (474, 635, 527, 239), (60, 401, 635, 474), (401, 180, 526, 635), (424, 636, 425, 85), (239, 527, 636, 424), (527, 326, 525, 636), (522, 637, 524, 316), (256, 478, 637, 522), (478, 89, 477, 637), (438, 638, 523, 123), (51, 427, 638, 438), (427, 256, 522, 638), (123, 523, 387, 20), (397, 639, 427, 51), (171, 520, 639, 397), (520, 315, 519, 639), (260, 480, 479, 258, 313), (428, 640, 429, 90), (259, 515, 640, 428), (515, 311, 514, 640), (512, 641, 513, 308), (172, 450, 641, 512), (450, 20, 449, 641), (508, 642, 510, 306), (125, 439, 642, 508), (439, 53, 483, 642), (449, 643, 509, 170), (20, 387, 643, 449), (387, 125, 508, 643), (396, 644, 431, 50), (170, 509, 644, 396), (509, 306, 507, 644), (504, 645, 506, 305), (173, 451, 645, 504), (451, 9, 448, 645), (483, 646, 505, 267), (53, 398, 646, 483), (398, 173, 504, 646), (430, 647, 432, 92), (267, 505, 647, 430), (505, 305, 503, 647), (500, 648, 502, 300), (133, 442, 648, 500), (442, 61, 486, 648), (452, 649, 501, 178), (22, 389, 649, 452), (389, 133, 500, 649), (399, 650, 434, 58), (178, 501, 650, 399), (501, 300, 499, 650), (66, 436, 443), (496, 651, 498, 294), (141, 445, 651, 496), (445, 69, 488, 651), (454, 652, 497, 186), (24, 391, 652, 454), (391, 141, 496, 652), (402, 653, 436, 66), (186, 497, 653, 402), (497, 294, 495, 653), (488, 654, 494, 283), (69, 404, 654, 488), (404, 189, 493, 654), (435, 655, 437, 96), (283, 494, 655, 435), (494, 293, 492, 655), (456, 656, 491, 190), (25, 394, 656, 456), (394, 145, 490, 656), (495, 657, 489, 284), (294, 498, 657, 495), (498, 283, 435, 657), (499, 658, 487, 276), (300, 502, 658, 499), (502, 275, 433, 658), (503, 659, 485, 269), (305, 506, 659, 503), (506, 147, 395, 659), (507, 660, 484, 268), (306, 510, 660, 507), (510, 267, 430, 660), (511, 661, 482, 265), (308, 513, 661, 511), (513, 170, 396, 661), (514, 662, 481, 261), (311, 516, 662, 514), (516, 171, 397, 662), (517, 663, 480, 260), (312, 518, 663, 517), (518, 259, 428, 663), (519, 664, 478, 256), (315, 521, 664, 519), (521, 255, 426, 664), (316, 524, 439, 125), (525, 665, 476, 241), (326, 528, 665, 525), (528, 178, 399, 665), (529, 666, 475, 240), (327, 531, 666, 529), (531, 239, 424, 666), (532, 667, 473, 237), (329, 533, 667, 532), (533, 179, 400, 667), (534, 668, 472, 236), (330, 535, 668, 534), (535, 235, 422, 668), (536, 669, 441, 132), (331, 538, 669, 536), (538, 234, 421, 669), (539, 670, 442, 133), (334, 542, 670, 539), (542, 230, 419, 670), (543, 671, 468, 217), (344, 546, 671, 543), (546, 186, 402, 671), (547, 672, 467, 216), (345, 548, 672, 547), (548, 215, 417, 672), (551, 673, 465, 213), (347, 553, 673, 551), (553, 187, 403, 673), (554, 674, 464, 212), (348, 555, 674, 554), (555, 211, 415, 674), (352, 206, 69, 445, 558), (353, 564, 561), (565, 675, 462, 204), (354, 568, 675, 565), (568, 203, 411, 675), (569, 676, 460, 201), (356, 570, 676, 569), (570, 191, 405, 676), (571, 677, 447, 144), (358, 573, 677, 571), (573, 198, 410, 677), (576, 678, 459, 196), (360, 578, 678, 576), (578, 195, 407, 678), (361, 582, 579), (583, 679, 457, 192), (363, 585, 679, 583), (585, 143, 392, 679), (586, 680, 455, 188), (366, 589, 680, 586), (589, 139, 390, 680), (593, 681, 453, 180), (372, 596, 681, 593), (596, 131, 388, 681), (377, 111, 386, 451, 173), (378, 599, 450, 172), (1, 337, 162), (338, 40, 112), (219, 148, 28), (162, 226, 42), (150, 12, 134), (163, 164, 321), (3, 165, 380)])
me_cube.polygons.foreach_set('use_smooth', [True] * 657)
me_cube.materials.append(mat_material)
me_cube.use_remesh_preserve_volume = False
me_cube.use_remesh_preserve_attributes = False
me_cube.use_mirror_vertex_groups = False
me_cube.update()

# ---- objects
ob_cube = bpy.data.objects.new('Cube', me_cube)

# ---- transforms, parenting, visibility, modifiers, constraints
ob_cube.location = (0.0, 0.0, 0.0)
ob_cube.scale = (3.0, 1.0, 1.0)
ob_cube.lock_rotations_4d = False
ob_cube.empty_display_type = 'ARROWS'
ob_cube.lineart.crease_threshold = 0.0

# ---- collection membership
col_collection_1.objects.link(ob_cube)

# ---- scene / render settings (as saved in the file)
scene.frame_start = 1; scene.frame_end = 250; scene.frame_set(1)
scene.render.engine = 'BLENDER_EEVEE_NEXT'
scene.render.resolution_percentage = 50
scene.render.dither_intensity = 0.0
scene.cycles.use_denoising = False
scene.cycles.samples = 128
scene.cycles.sampling_pattern = 'TABULATED_SOBOL'
scene.cycles.light_sampling_threshold = 0.0
scene.cycles.use_adaptive_sampling = False
scene.cycles.use_light_tree = False
scene.cycles.blur_glossy = 0.0
scene.cycles.sample_clamp_indirect = 0.0
scene.view_settings.view_transform = 'Standard'
bpy.context.view_layer.update()

# ---- added for rendering (the .blend has no active camera and no usable light): camera, sun
cam_auto = bpy.data.cameras.new('AutoCamera')
cam_auto.lens = 50.0
cam_auto.sensor_width = 36.0
cam_auto.clip_end = 1000.0
ob_auto_camera = bpy.data.objects.new('AutoCamera', cam_auto)
scene.collection.objects.link(ob_auto_camera)
ob_auto_camera.location = (6.89809, -8.25447, 5.45309)
ob_auto_camera.rotation_euler = (1.09748, -7.21219e-08, 0.694738)
scene.camera = ob_auto_camera
light_auto_sun = bpy.data.lights.new('AutoSun', 'SUN')
light_auto_sun.energy = 3.0
light_auto_sun.angle = 0.0523599
ob_auto_sun = bpy.data.objects.new('AutoSun', light_auto_sun)
scene.collection.objects.link(ob_auto_sun)
ob_auto_sun.rotation_euler = (0.872665, 0.174533, 0.523599)
bpy.context.view_layer.update()
